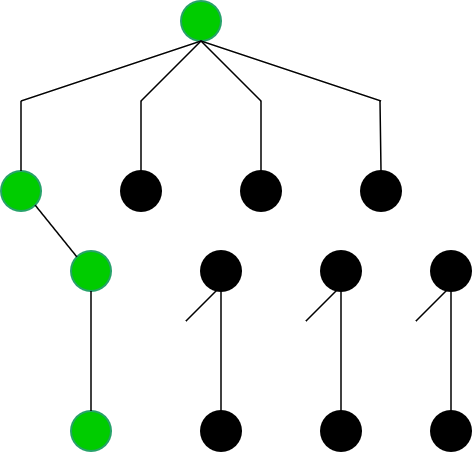

The diagram above was exported from draw.io. Its source (the exported page's mxGraphModel, read from the mxfile embedded in the PNG):
<mxGraphModel dx="1348" dy="795" grid="1" gridSize="10" guides="1" tooltips="1" connect="1" arrows="1" fold="1" page="1" pageScale="1" pageWidth="850" pageHeight="1100" math="0" shadow="0">
  <root>
    <mxCell id="3RgVOz8fvTF_m105Pi9Z-0" />
    <mxCell id="3RgVOz8fvTF_m105Pi9Z-1" parent="3RgVOz8fvTF_m105Pi9Z-0" />
    <mxCell id="3RgVOz8fvTF_m105Pi9Z-2" parent="3RgVOz8fvTF_m105Pi9Z-1" style="strokeWidth=2;html=1;shape=mxgraph.flowchart.start_2;whiteSpace=wrap;fillColor=#00CC00;strokeColor=light-dark(#26a269, #ededed);" value="" vertex="1">
      <mxGeometry height="40" width="40" x="350" y="100" as="geometry" />
    </mxCell>
    <mxCell id="3RgVOz8fvTF_m105Pi9Z-3" parent="3RgVOz8fvTF_m105Pi9Z-1" style="strokeWidth=2;html=1;shape=mxgraph.flowchart.start_2;whiteSpace=wrap;fillColor=#00CC00;strokeColor=#26A269;" value="" vertex="1">
      <mxGeometry height="40" width="40" x="170" y="270" as="geometry" />
    </mxCell>
    <mxCell id="3RgVOz8fvTF_m105Pi9Z-4" parent="3RgVOz8fvTF_m105Pi9Z-1" style="strokeWidth=2;html=1;shape=mxgraph.flowchart.start_2;whiteSpace=wrap;fillColor=#000000;strokeColor=light-dark(#000000,#EDEDED);" value="" vertex="1">
      <mxGeometry height="40" width="40" x="290" y="270" as="geometry" />
    </mxCell>
    <mxCell id="3RgVOz8fvTF_m105Pi9Z-5" parent="3RgVOz8fvTF_m105Pi9Z-1" style="strokeWidth=2;html=1;shape=mxgraph.flowchart.start_2;whiteSpace=wrap;fillColor=#000000;strokeColor=light-dark(#000000,#EDEDED);" value="" vertex="1">
      <mxGeometry height="40" width="40" x="410" y="270" as="geometry" />
    </mxCell>
    <mxCell id="3RgVOz8fvTF_m105Pi9Z-6" parent="3RgVOz8fvTF_m105Pi9Z-1" style="strokeWidth=2;html=1;shape=mxgraph.flowchart.start_2;whiteSpace=wrap;fillColor=#000000;strokeColor=light-dark(#000000,#EDEDED);" value="" vertex="1">
      <mxGeometry height="40" width="40" x="530" y="270" as="geometry" />
    </mxCell>
    <mxCell id="3RgVOz8fvTF_m105Pi9Z-7" parent="3RgVOz8fvTF_m105Pi9Z-1" style="strokeWidth=2;html=1;shape=mxgraph.flowchart.start_2;whiteSpace=wrap;fillColor=#00CC00;strokeColor=light-dark(#26A269,#EDEDED);" value="" vertex="1">
      <mxGeometry height="40" width="40" x="240" y="350" as="geometry" />
    </mxCell>
    <mxCell id="3RgVOz8fvTF_m105Pi9Z-8" parent="3RgVOz8fvTF_m105Pi9Z-1" style="strokeWidth=2;html=1;shape=mxgraph.flowchart.start_2;whiteSpace=wrap;fillColor=#000000;strokeColor=light-dark(#000000,#EDEDED);" value="" vertex="1">
      <mxGeometry height="40" width="40" x="370" y="350" as="geometry" />
    </mxCell>
    <mxCell id="3RgVOz8fvTF_m105Pi9Z-9" parent="3RgVOz8fvTF_m105Pi9Z-1" style="strokeWidth=2;html=1;shape=mxgraph.flowchart.start_2;whiteSpace=wrap;fillColor=#000000;strokeColor=light-dark(#000000,#EDEDED);" value="" vertex="1">
      <mxGeometry height="40" width="40" x="490" y="350" as="geometry" />
    </mxCell>
    <mxCell id="3RgVOz8fvTF_m105Pi9Z-10" parent="3RgVOz8fvTF_m105Pi9Z-1" style="strokeWidth=2;html=1;shape=mxgraph.flowchart.start_2;whiteSpace=wrap;fillColor=#000000;strokeColor=light-dark(#000000,#EDEDED);" value="" vertex="1">
      <mxGeometry height="40" width="40" x="600" y="350" as="geometry" />
    </mxCell>
    <mxCell id="3RgVOz8fvTF_m105Pi9Z-11" parent="3RgVOz8fvTF_m105Pi9Z-1" style="strokeWidth=2;html=1;shape=mxgraph.flowchart.start_2;whiteSpace=wrap;fillColor=#00CC00;strokeColor=light-dark(#26A269,#EDEDED);" value="" vertex="1">
      <mxGeometry height="40" width="40" x="240" y="510" as="geometry" />
    </mxCell>
    <mxCell id="3RgVOz8fvTF_m105Pi9Z-12" parent="3RgVOz8fvTF_m105Pi9Z-1" style="strokeWidth=2;html=1;shape=mxgraph.flowchart.start_2;whiteSpace=wrap;fillColor=#000000;strokeColor=light-dark(#000000,#EDEDED);" value="" vertex="1">
      <mxGeometry height="40" width="40" x="370" y="510" as="geometry" />
    </mxCell>
    <mxCell id="3RgVOz8fvTF_m105Pi9Z-13" parent="3RgVOz8fvTF_m105Pi9Z-1" style="strokeWidth=2;html=1;shape=mxgraph.flowchart.start_2;whiteSpace=wrap;fillColor=#000000;strokeColor=light-dark(#000000,#EDEDED);" value="" vertex="1">
      <mxGeometry height="40" width="40" x="490" y="510" as="geometry" />
    </mxCell>
    <mxCell id="3RgVOz8fvTF_m105Pi9Z-14" parent="3RgVOz8fvTF_m105Pi9Z-1" style="strokeWidth=2;html=1;shape=mxgraph.flowchart.start_2;whiteSpace=wrap;fillColor=#000000;strokeColor=light-dark(#000000,#EDEDED);" value="" vertex="1">
      <mxGeometry height="40" width="40" x="600" y="510" as="geometry" />
    </mxCell>
    <mxCell id="3RgVOz8fvTF_m105Pi9Z-15" edge="1" parent="3RgVOz8fvTF_m105Pi9Z-1" source="3RgVOz8fvTF_m105Pi9Z-11" style="endArrow=none;html=1;rounded=0;entryX=0.5;entryY=1;entryDx=0;entryDy=0;entryPerimeter=0;exitX=0.5;exitY=0;exitDx=0;exitDy=0;exitPerimeter=0;strokeWidth=1.5;" target="3RgVOz8fvTF_m105Pi9Z-7" value="">
      <mxGeometry height="50" relative="1" width="50" as="geometry">
        <mxPoint x="390" y="560" as="sourcePoint" />
        <mxPoint x="440" y="510" as="targetPoint" />
      </mxGeometry>
    </mxCell>
    <mxCell id="3RgVOz8fvTF_m105Pi9Z-16" edge="1" parent="3RgVOz8fvTF_m105Pi9Z-1" source="3RgVOz8fvTF_m105Pi9Z-12" style="endArrow=none;html=1;rounded=0;entryX=0.5;entryY=1;entryDx=0;entryDy=0;entryPerimeter=0;exitX=0.5;exitY=0;exitDx=0;exitDy=0;exitPerimeter=0;strokeWidth=1.5;" target="3RgVOz8fvTF_m105Pi9Z-8" value="">
      <mxGeometry height="50" relative="1" width="50" as="geometry">
        <mxPoint x="399" y="560" as="sourcePoint" />
        <mxPoint x="399" y="470" as="targetPoint" />
      </mxGeometry>
    </mxCell>
    <mxCell id="3RgVOz8fvTF_m105Pi9Z-17" edge="1" parent="3RgVOz8fvTF_m105Pi9Z-1" source="3RgVOz8fvTF_m105Pi9Z-13" style="endArrow=none;html=1;rounded=0;entryX=0.5;entryY=1;entryDx=0;entryDy=0;entryPerimeter=0;exitX=0.5;exitY=0;exitDx=0;exitDy=0;exitPerimeter=0;strokeWidth=1.5;" target="3RgVOz8fvTF_m105Pi9Z-9" value="">
      <mxGeometry height="50" relative="1" width="50" as="geometry">
        <mxPoint x="520" y="560" as="sourcePoint" />
        <mxPoint x="520" y="470" as="targetPoint" />
      </mxGeometry>
    </mxCell>
    <mxCell id="3RgVOz8fvTF_m105Pi9Z-18" edge="1" parent="3RgVOz8fvTF_m105Pi9Z-1" source="3RgVOz8fvTF_m105Pi9Z-14" style="endArrow=none;html=1;rounded=0;entryX=0.5;entryY=1;entryDx=0;entryDy=0;entryPerimeter=0;exitX=0.5;exitY=0;exitDx=0;exitDy=0;exitPerimeter=0;strokeWidth=1.5;" target="3RgVOz8fvTF_m105Pi9Z-10" value="">
      <mxGeometry height="50" relative="1" width="50" as="geometry">
        <mxPoint x="629.5" y="560" as="sourcePoint" />
        <mxPoint x="629.5" y="470" as="targetPoint" />
      </mxGeometry>
    </mxCell>
    <mxCell id="3RgVOz8fvTF_m105Pi9Z-19" edge="1" parent="3RgVOz8fvTF_m105Pi9Z-1" source="3RgVOz8fvTF_m105Pi9Z-3" style="endArrow=none;html=1;rounded=0;strokeWidth=1.5;exitX=0.855;exitY=0.855;exitDx=0;exitDy=0;exitPerimeter=0;entryX=0.145;entryY=0.145;entryDx=0;entryDy=0;entryPerimeter=0;" target="3RgVOz8fvTF_m105Pi9Z-7" value="">
      <mxGeometry height="50" relative="1" width="50" as="geometry">
        <mxPoint x="225" y="420" as="sourcePoint" />
        <mxPoint x="255" y="390" as="targetPoint" />
      </mxGeometry>
    </mxCell>
    <mxCell id="3RgVOz8fvTF_m105Pi9Z-20" edge="1" parent="3RgVOz8fvTF_m105Pi9Z-1" source="3RgVOz8fvTF_m105Pi9Z-3" style="endArrow=none;html=1;rounded=0;exitX=0.5;exitY=0;exitDx=0;exitDy=0;exitPerimeter=0;strokeWidth=1.5;" value="">
      <mxGeometry height="50" relative="1" width="50" as="geometry">
        <mxPoint x="390" y="360" as="sourcePoint" />
        <mxPoint x="190" y="200" as="targetPoint" />
      </mxGeometry>
    </mxCell>
    <mxCell id="3RgVOz8fvTF_m105Pi9Z-21" edge="1" parent="3RgVOz8fvTF_m105Pi9Z-1" style="endArrow=none;html=1;rounded=0;strokeWidth=1.5;entryX=0.5;entryY=1;entryDx=0;entryDy=0;entryPerimeter=0;" target="3RgVOz8fvTF_m105Pi9Z-2" value="">
      <mxGeometry height="50" relative="1" width="50" as="geometry">
        <mxPoint x="190" y="200" as="sourcePoint" />
        <mxPoint x="440" y="310" as="targetPoint" />
      </mxGeometry>
    </mxCell>
    <mxCell id="3RgVOz8fvTF_m105Pi9Z-22" edge="1" parent="3RgVOz8fvTF_m105Pi9Z-1" source="3RgVOz8fvTF_m105Pi9Z-4" style="endArrow=none;html=1;rounded=0;exitX=0.5;exitY=0;exitDx=0;exitDy=0;exitPerimeter=0;strokeWidth=1.5;" value="">
      <mxGeometry height="50" relative="1" width="50" as="geometry">
        <mxPoint x="319.5" y="250" as="sourcePoint" />
        <mxPoint x="310" y="200" as="targetPoint" />
      </mxGeometry>
    </mxCell>
    <mxCell id="3RgVOz8fvTF_m105Pi9Z-23" edge="1" parent="3RgVOz8fvTF_m105Pi9Z-1" source="3RgVOz8fvTF_m105Pi9Z-5" style="endArrow=none;html=1;rounded=0;exitX=0.5;exitY=0;exitDx=0;exitDy=0;exitPerimeter=0;strokeWidth=1.5;" value="">
      <mxGeometry height="50" relative="1" width="50" as="geometry">
        <mxPoint x="429" y="250" as="sourcePoint" />
        <mxPoint x="430" y="200" as="targetPoint" />
      </mxGeometry>
    </mxCell>
    <mxCell id="3RgVOz8fvTF_m105Pi9Z-24" edge="1" parent="3RgVOz8fvTF_m105Pi9Z-1" source="3RgVOz8fvTF_m105Pi9Z-6" style="endArrow=none;html=1;rounded=0;exitX=0.5;exitY=0;exitDx=0;exitDy=0;exitPerimeter=0;strokeWidth=1.5;" value="">
      <mxGeometry height="50" relative="1" width="50" as="geometry">
        <mxPoint x="549" y="250" as="sourcePoint" />
        <mxPoint x="549" y="200" as="targetPoint" />
      </mxGeometry>
    </mxCell>
    <mxCell id="3RgVOz8fvTF_m105Pi9Z-25" edge="1" parent="3RgVOz8fvTF_m105Pi9Z-1" style="endArrow=none;html=1;rounded=0;entryX=0.5;entryY=1;entryDx=0;entryDy=0;entryPerimeter=0;strokeWidth=1.5;" target="3RgVOz8fvTF_m105Pi9Z-2" value="">
      <mxGeometry height="50" relative="1" width="50" as="geometry">
        <mxPoint x="310" y="200" as="sourcePoint" />
        <mxPoint x="440" y="280" as="targetPoint" />
      </mxGeometry>
    </mxCell>
    <mxCell id="3RgVOz8fvTF_m105Pi9Z-26" edge="1" parent="3RgVOz8fvTF_m105Pi9Z-1" source="3RgVOz8fvTF_m105Pi9Z-2" style="endArrow=none;html=1;rounded=0;strokeWidth=1.5;exitX=0.5;exitY=1;exitDx=0;exitDy=0;exitPerimeter=0;" value="">
      <mxGeometry height="50" relative="1" width="50" as="geometry">
        <mxPoint x="380" y="170" as="sourcePoint" />
        <mxPoint x="430" y="200" as="targetPoint" />
      </mxGeometry>
    </mxCell>
    <mxCell id="3RgVOz8fvTF_m105Pi9Z-27" edge="1" parent="3RgVOz8fvTF_m105Pi9Z-1" source="3RgVOz8fvTF_m105Pi9Z-2" style="endArrow=none;html=1;rounded=0;strokeWidth=1.5;exitX=0.5;exitY=1;exitDx=0;exitDy=0;exitPerimeter=0;" value="">
      <mxGeometry height="50" relative="1" width="50" as="geometry">
        <mxPoint x="370" y="170" as="sourcePoint" />
        <mxPoint x="550" y="200" as="targetPoint" />
      </mxGeometry>
    </mxCell>
    <mxCell id="3RgVOz8fvTF_m105Pi9Z-28" edge="1" parent="3RgVOz8fvTF_m105Pi9Z-1" style="endArrow=none;html=1;rounded=0;strokeWidth=1.5;" value="">
      <mxGeometry height="50" relative="1" width="50" as="geometry">
        <mxPoint x="355" y="420" as="sourcePoint" />
        <mxPoint x="385" y="390" as="targetPoint" />
      </mxGeometry>
    </mxCell>
    <mxCell id="3RgVOz8fvTF_m105Pi9Z-29" edge="1" parent="3RgVOz8fvTF_m105Pi9Z-1" style="endArrow=none;html=1;rounded=0;strokeWidth=1.5;" value="">
      <mxGeometry height="50" relative="1" width="50" as="geometry">
        <mxPoint x="475" y="420" as="sourcePoint" />
        <mxPoint x="505" y="390" as="targetPoint" />
      </mxGeometry>
    </mxCell>
    <mxCell id="3RgVOz8fvTF_m105Pi9Z-30" edge="1" parent="3RgVOz8fvTF_m105Pi9Z-1" style="endArrow=none;html=1;rounded=0;strokeWidth=1.5;" value="">
      <mxGeometry height="50" relative="1" width="50" as="geometry">
        <mxPoint x="585" y="420" as="sourcePoint" />
        <mxPoint x="615" y="390" as="targetPoint" />
      </mxGeometry>
    </mxCell>
  </root>
</mxGraphModel>